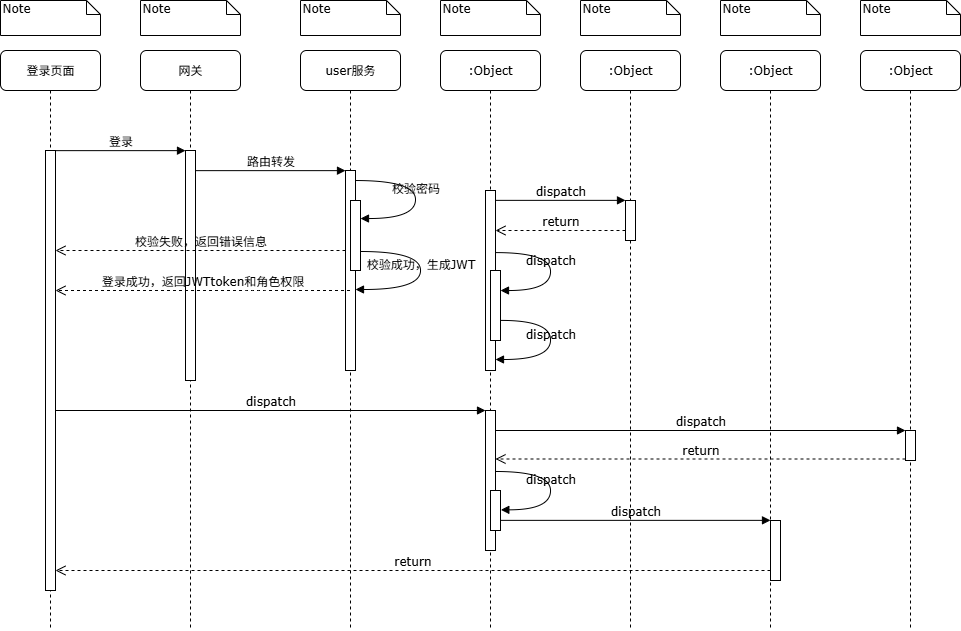

The diagram above was exported from draw.io. Its source (the exported page's mxGraphModel, read from the mxfile embedded in the PNG):
<mxGraphModel dx="931" dy="529" grid="1" gridSize="10" guides="1" tooltips="1" connect="1" arrows="1" fold="1" page="1" pageScale="1" pageWidth="4681" pageHeight="3300" background="none" math="0" shadow="0">
  <root>
    <mxCell id="0" />
    <mxCell id="1" parent="0" />
    <mxCell id="7baba1c4bc27f4b0-2" value="网关" style="shape=umlLifeline;perimeter=lifelinePerimeter;whiteSpace=wrap;html=1;container=1;collapsible=0;recursiveResize=0;outlineConnect=0;rounded=1;shadow=0;comic=0;labelBackgroundColor=none;strokeWidth=1;fontFamily=Verdana;fontSize=12;align=center;" parent="1" vertex="1">
      <mxGeometry x="240" y="80" width="100" height="580" as="geometry" />
    </mxCell>
    <mxCell id="7baba1c4bc27f4b0-10" value="" style="html=1;points=[];perimeter=orthogonalPerimeter;rounded=0;shadow=0;comic=0;labelBackgroundColor=none;strokeWidth=1;fontFamily=Verdana;fontSize=12;align=center;" parent="7baba1c4bc27f4b0-2" vertex="1">
      <mxGeometry x="45" y="100" width="10" height="230" as="geometry" />
    </mxCell>
    <mxCell id="7baba1c4bc27f4b0-3" value="user服务" style="shape=umlLifeline;perimeter=lifelinePerimeter;whiteSpace=wrap;html=1;container=1;collapsible=0;recursiveResize=0;outlineConnect=0;rounded=1;shadow=0;comic=0;labelBackgroundColor=none;strokeWidth=1;fontFamily=Verdana;fontSize=12;align=center;" parent="1" vertex="1">
      <mxGeometry x="400" y="80" width="100" height="580" as="geometry" />
    </mxCell>
    <mxCell id="7baba1c4bc27f4b0-13" value="" style="html=1;points=[];perimeter=orthogonalPerimeter;rounded=0;shadow=0;comic=0;labelBackgroundColor=none;strokeWidth=1;fontFamily=Verdana;fontSize=12;align=center;" parent="7baba1c4bc27f4b0-3" vertex="1">
      <mxGeometry x="45" y="120" width="10" height="200" as="geometry" />
    </mxCell>
    <mxCell id="G15yPq0O8dUBqQv7FMjv-1" value="" style="html=1;points=[];perimeter=orthogonalPerimeter;rounded=0;shadow=0;comic=0;labelBackgroundColor=none;strokeWidth=1;fontFamily=Verdana;fontSize=12;align=center;" vertex="1" parent="7baba1c4bc27f4b0-3">
      <mxGeometry x="50" y="150" width="10" height="70" as="geometry" />
    </mxCell>
    <mxCell id="G15yPq0O8dUBqQv7FMjv-2" value="校验密码" style="html=1;verticalAlign=bottom;endArrow=block;labelBackgroundColor=none;fontFamily=Verdana;fontSize=12;elbow=vertical;edgeStyle=orthogonalEdgeStyle;curved=1;" edge="1" parent="7baba1c4bc27f4b0-3" source="7baba1c4bc27f4b0-13" target="G15yPq0O8dUBqQv7FMjv-1">
      <mxGeometry relative="1" as="geometry">
        <mxPoint x="60" y="130" as="sourcePoint" />
        <mxPoint x="65" y="168" as="targetPoint" />
        <Array as="points">
          <mxPoint x="115" y="130" />
          <mxPoint x="115" y="168" />
        </Array>
      </mxGeometry>
    </mxCell>
    <mxCell id="G15yPq0O8dUBqQv7FMjv-5" value="校验成功，生成JWT" style="html=1;verticalAlign=bottom;endArrow=block;labelBackgroundColor=none;fontFamily=Verdana;fontSize=12;elbow=vertical;edgeStyle=orthogonalEdgeStyle;curved=1;" edge="1" parent="7baba1c4bc27f4b0-3" source="G15yPq0O8dUBqQv7FMjv-1" target="7baba1c4bc27f4b0-13">
      <mxGeometry relative="1" as="geometry">
        <mxPoint x="60" y="201" as="sourcePoint" />
        <mxPoint x="65" y="239" as="targetPoint" />
        <Array as="points">
          <mxPoint x="120" y="201" />
          <mxPoint x="120" y="239" />
        </Array>
      </mxGeometry>
    </mxCell>
    <mxCell id="7baba1c4bc27f4b0-4" value=":Object" style="shape=umlLifeline;perimeter=lifelinePerimeter;whiteSpace=wrap;html=1;container=1;collapsible=0;recursiveResize=0;outlineConnect=0;rounded=1;shadow=0;comic=0;labelBackgroundColor=none;strokeWidth=1;fontFamily=Verdana;fontSize=12;align=center;" parent="1" vertex="1">
      <mxGeometry x="540" y="80" width="100" height="580" as="geometry" />
    </mxCell>
    <mxCell id="7baba1c4bc27f4b0-5" value=":Object" style="shape=umlLifeline;perimeter=lifelinePerimeter;whiteSpace=wrap;html=1;container=1;collapsible=0;recursiveResize=0;outlineConnect=0;rounded=1;shadow=0;comic=0;labelBackgroundColor=none;strokeWidth=1;fontFamily=Verdana;fontSize=12;align=center;" parent="1" vertex="1">
      <mxGeometry x="680" y="80" width="100" height="580" as="geometry" />
    </mxCell>
    <mxCell id="7baba1c4bc27f4b0-6" value=":Object" style="shape=umlLifeline;perimeter=lifelinePerimeter;whiteSpace=wrap;html=1;container=1;collapsible=0;recursiveResize=0;outlineConnect=0;rounded=1;shadow=0;comic=0;labelBackgroundColor=none;strokeWidth=1;fontFamily=Verdana;fontSize=12;align=center;" parent="1" vertex="1">
      <mxGeometry x="820" y="80" width="100" height="580" as="geometry" />
    </mxCell>
    <mxCell id="7baba1c4bc27f4b0-7" value=":Object" style="shape=umlLifeline;perimeter=lifelinePerimeter;whiteSpace=wrap;html=1;container=1;collapsible=0;recursiveResize=0;outlineConnect=0;rounded=1;shadow=0;comic=0;labelBackgroundColor=none;strokeWidth=1;fontFamily=Verdana;fontSize=12;align=center;" parent="1" vertex="1">
      <mxGeometry x="960" y="80" width="100" height="580" as="geometry" />
    </mxCell>
    <mxCell id="7baba1c4bc27f4b0-8" value="登录页面" style="shape=umlLifeline;perimeter=lifelinePerimeter;whiteSpace=wrap;html=1;container=1;collapsible=0;recursiveResize=0;outlineConnect=0;rounded=1;shadow=0;comic=0;labelBackgroundColor=none;strokeWidth=1;fontFamily=Verdana;fontSize=12;align=center;" parent="1" vertex="1">
      <mxGeometry x="100" y="80" width="100" height="580" as="geometry" />
    </mxCell>
    <mxCell id="7baba1c4bc27f4b0-9" value="" style="html=1;points=[];perimeter=orthogonalPerimeter;rounded=0;shadow=0;comic=0;labelBackgroundColor=none;strokeWidth=1;fontFamily=Verdana;fontSize=12;align=center;" parent="7baba1c4bc27f4b0-8" vertex="1">
      <mxGeometry x="45" y="100" width="10" height="440" as="geometry" />
    </mxCell>
    <mxCell id="7baba1c4bc27f4b0-16" value="" style="html=1;points=[];perimeter=orthogonalPerimeter;rounded=0;shadow=0;comic=0;labelBackgroundColor=none;strokeWidth=1;fontFamily=Verdana;fontSize=12;align=center;" parent="1" vertex="1">
      <mxGeometry x="585" y="220" width="10" height="180" as="geometry" />
    </mxCell>
    <mxCell id="7baba1c4bc27f4b0-19" value="" style="html=1;points=[];perimeter=orthogonalPerimeter;rounded=0;shadow=0;comic=0;labelBackgroundColor=none;strokeWidth=1;fontFamily=Verdana;fontSize=12;align=center;" parent="1" vertex="1">
      <mxGeometry x="725" y="230" width="10" height="40" as="geometry" />
    </mxCell>
    <mxCell id="7baba1c4bc27f4b0-20" value="dispatch" style="html=1;verticalAlign=bottom;endArrow=block;entryX=0;entryY=0;labelBackgroundColor=none;fontFamily=Verdana;fontSize=12;edgeStyle=elbowEdgeStyle;elbow=vertical;" parent="1" source="7baba1c4bc27f4b0-16" target="7baba1c4bc27f4b0-19" edge="1">
      <mxGeometry relative="1" as="geometry">
        <mxPoint x="650" y="230" as="sourcePoint" />
      </mxGeometry>
    </mxCell>
    <mxCell id="7baba1c4bc27f4b0-21" value="return" style="html=1;verticalAlign=bottom;endArrow=open;dashed=1;endSize=8;labelBackgroundColor=none;fontFamily=Verdana;fontSize=12;edgeStyle=elbowEdgeStyle;elbow=vertical;" parent="1" source="7baba1c4bc27f4b0-19" target="7baba1c4bc27f4b0-16" edge="1">
      <mxGeometry relative="1" as="geometry">
        <mxPoint x="650" y="306" as="targetPoint" />
        <Array as="points">
          <mxPoint x="670" y="260" />
          <mxPoint x="700" y="260" />
        </Array>
      </mxGeometry>
    </mxCell>
    <mxCell id="7baba1c4bc27f4b0-22" value="" style="html=1;points=[];perimeter=orthogonalPerimeter;rounded=0;shadow=0;comic=0;labelBackgroundColor=none;strokeWidth=1;fontFamily=Verdana;fontSize=12;align=center;" parent="1" vertex="1">
      <mxGeometry x="585" y="440" width="10" height="140" as="geometry" />
    </mxCell>
    <mxCell id="7baba1c4bc27f4b0-23" value="dispatch" style="html=1;verticalAlign=bottom;endArrow=block;entryX=0;entryY=0;labelBackgroundColor=none;fontFamily=Verdana;fontSize=12;" parent="1" source="7baba1c4bc27f4b0-9" target="7baba1c4bc27f4b0-22" edge="1">
      <mxGeometry relative="1" as="geometry">
        <mxPoint x="510" y="420" as="sourcePoint" />
      </mxGeometry>
    </mxCell>
    <mxCell id="7baba1c4bc27f4b0-25" value="" style="html=1;points=[];perimeter=orthogonalPerimeter;rounded=0;shadow=0;comic=0;labelBackgroundColor=none;strokeColor=#000000;strokeWidth=1;fillColor=#FFFFFF;fontFamily=Verdana;fontSize=12;fontColor=#000000;align=center;" parent="1" vertex="1">
      <mxGeometry x="1005" y="460" width="10" height="30" as="geometry" />
    </mxCell>
    <mxCell id="7baba1c4bc27f4b0-26" value="dispatch" style="html=1;verticalAlign=bottom;endArrow=block;entryX=0;entryY=0;labelBackgroundColor=none;fontFamily=Verdana;fontSize=12;" parent="1" source="7baba1c4bc27f4b0-22" target="7baba1c4bc27f4b0-25" edge="1">
      <mxGeometry relative="1" as="geometry">
        <mxPoint x="930" y="340" as="sourcePoint" />
      </mxGeometry>
    </mxCell>
    <mxCell id="7baba1c4bc27f4b0-27" value="return" style="html=1;verticalAlign=bottom;endArrow=open;dashed=1;endSize=8;exitX=0;exitY=0.95;labelBackgroundColor=none;fontFamily=Verdana;fontSize=12;" parent="1" source="7baba1c4bc27f4b0-25" target="7baba1c4bc27f4b0-22" edge="1">
      <mxGeometry relative="1" as="geometry">
        <mxPoint x="930" y="416" as="targetPoint" />
      </mxGeometry>
    </mxCell>
    <mxCell id="7baba1c4bc27f4b0-28" value="" style="html=1;points=[];perimeter=orthogonalPerimeter;rounded=0;shadow=0;comic=0;labelBackgroundColor=none;strokeWidth=1;fontFamily=Verdana;fontSize=12;align=center;" parent="1" vertex="1">
      <mxGeometry x="870" y="550" width="10" height="60" as="geometry" />
    </mxCell>
    <mxCell id="7baba1c4bc27f4b0-29" value="dispatch" style="html=1;verticalAlign=bottom;endArrow=block;entryX=0;entryY=0;labelBackgroundColor=none;fontFamily=Verdana;fontSize=12;edgeStyle=elbowEdgeStyle;elbow=vertical;" parent="1" source="7baba1c4bc27f4b0-37" target="7baba1c4bc27f4b0-28" edge="1">
      <mxGeometry relative="1" as="geometry">
        <mxPoint x="800" y="550" as="sourcePoint" />
      </mxGeometry>
    </mxCell>
    <mxCell id="7baba1c4bc27f4b0-30" value="return" style="html=1;verticalAlign=bottom;endArrow=open;dashed=1;endSize=8;labelBackgroundColor=none;fontFamily=Verdana;fontSize=12;edgeStyle=elbowEdgeStyle;elbow=vertical;" parent="1" source="7baba1c4bc27f4b0-28" target="7baba1c4bc27f4b0-9" edge="1">
      <mxGeometry relative="1" as="geometry">
        <mxPoint x="800" y="626" as="targetPoint" />
        <Array as="points">
          <mxPoint x="570" y="600" />
        </Array>
      </mxGeometry>
    </mxCell>
    <mxCell id="7baba1c4bc27f4b0-11" value="登录" style="html=1;verticalAlign=bottom;endArrow=block;entryX=0;entryY=0;labelBackgroundColor=none;fontFamily=Verdana;fontSize=12;edgeStyle=elbowEdgeStyle;elbow=vertical;" parent="1" source="7baba1c4bc27f4b0-9" target="7baba1c4bc27f4b0-10" edge="1">
      <mxGeometry relative="1" as="geometry">
        <mxPoint x="220" y="190" as="sourcePoint" />
      </mxGeometry>
    </mxCell>
    <mxCell id="7baba1c4bc27f4b0-14" value="路由转发" style="html=1;verticalAlign=bottom;endArrow=block;entryX=0;entryY=0;labelBackgroundColor=none;fontFamily=Verdana;fontSize=12;edgeStyle=elbowEdgeStyle;elbow=vertical;" parent="1" source="7baba1c4bc27f4b0-10" target="7baba1c4bc27f4b0-13" edge="1">
      <mxGeometry relative="1" as="geometry">
        <mxPoint x="370" y="200" as="sourcePoint" />
      </mxGeometry>
    </mxCell>
    <mxCell id="7baba1c4bc27f4b0-34" value="" style="html=1;points=[];perimeter=orthogonalPerimeter;rounded=0;shadow=0;comic=0;labelBackgroundColor=none;strokeWidth=1;fontFamily=Verdana;fontSize=12;align=center;" parent="1" vertex="1">
      <mxGeometry x="590" y="300" width="10" height="70" as="geometry" />
    </mxCell>
    <mxCell id="7baba1c4bc27f4b0-35" value="dispatch" style="html=1;verticalAlign=bottom;endArrow=block;labelBackgroundColor=none;fontFamily=Verdana;fontSize=12;elbow=vertical;edgeStyle=orthogonalEdgeStyle;curved=1;entryX=1;entryY=0.286;entryPerimeter=0;exitX=1.038;exitY=0.345;exitPerimeter=0;" parent="1" source="7baba1c4bc27f4b0-16" target="7baba1c4bc27f4b0-34" edge="1">
      <mxGeometry relative="1" as="geometry">
        <mxPoint x="465" y="230" as="sourcePoint" />
        <mxPoint x="595" y="230" as="targetPoint" />
        <Array as="points">
          <mxPoint x="650" y="282" />
          <mxPoint x="650" y="320" />
        </Array>
      </mxGeometry>
    </mxCell>
    <mxCell id="7baba1c4bc27f4b0-36" value="dispatch" style="html=1;verticalAlign=bottom;endArrow=block;labelBackgroundColor=none;fontFamily=Verdana;fontSize=12;elbow=vertical;edgeStyle=orthogonalEdgeStyle;curved=1;exitX=1.066;exitY=0.713;exitPerimeter=0;" parent="1" source="7baba1c4bc27f4b0-34" edge="1">
      <mxGeometry relative="1" as="geometry">
        <mxPoint x="610.3333333333333" y="350" as="sourcePoint" />
        <mxPoint x="595" y="389" as="targetPoint" />
        <Array as="points">
          <mxPoint x="650" y="350" />
          <mxPoint x="650" y="389" />
        </Array>
      </mxGeometry>
    </mxCell>
    <mxCell id="7baba1c4bc27f4b0-37" value="" style="html=1;points=[];perimeter=orthogonalPerimeter;rounded=0;shadow=0;comic=0;labelBackgroundColor=none;strokeWidth=1;fontFamily=Verdana;fontSize=12;align=center;" parent="1" vertex="1">
      <mxGeometry x="590" y="520" width="10" height="40" as="geometry" />
    </mxCell>
    <mxCell id="7baba1c4bc27f4b0-39" value="dispatch" style="html=1;verticalAlign=bottom;endArrow=block;labelBackgroundColor=none;fontFamily=Verdana;fontSize=12;elbow=vertical;edgeStyle=orthogonalEdgeStyle;curved=1;entryX=1;entryY=0.286;entryPerimeter=0;exitX=1.038;exitY=0.345;exitPerimeter=0;" parent="1" edge="1">
      <mxGeometry relative="1" as="geometry">
        <mxPoint x="595.3333333333335" y="501" as="sourcePoint" />
        <mxPoint x="600.3333333333335" y="539.3333333333334" as="targetPoint" />
        <Array as="points">
          <mxPoint x="650" y="501" />
          <mxPoint x="650" y="539" />
        </Array>
      </mxGeometry>
    </mxCell>
    <mxCell id="7baba1c4bc27f4b0-40" value="Note" style="shape=note;whiteSpace=wrap;html=1;size=14;verticalAlign=top;align=left;spacingTop=-6;rounded=0;shadow=0;comic=0;labelBackgroundColor=none;strokeWidth=1;fontFamily=Verdana;fontSize=12" parent="1" vertex="1">
      <mxGeometry x="100" y="30" width="100" height="35" as="geometry" />
    </mxCell>
    <mxCell id="7baba1c4bc27f4b0-41" value="Note" style="shape=note;whiteSpace=wrap;html=1;size=14;verticalAlign=top;align=left;spacingTop=-6;rounded=0;shadow=0;comic=0;labelBackgroundColor=none;strokeWidth=1;fontFamily=Verdana;fontSize=12" parent="1" vertex="1">
      <mxGeometry x="240" y="30" width="100" height="35" as="geometry" />
    </mxCell>
    <mxCell id="7baba1c4bc27f4b0-42" value="Note" style="shape=note;whiteSpace=wrap;html=1;size=14;verticalAlign=top;align=left;spacingTop=-6;rounded=0;shadow=0;comic=0;labelBackgroundColor=none;strokeWidth=1;fontFamily=Verdana;fontSize=12" parent="1" vertex="1">
      <mxGeometry x="400" y="30" width="100" height="35" as="geometry" />
    </mxCell>
    <mxCell id="7baba1c4bc27f4b0-43" value="Note" style="shape=note;whiteSpace=wrap;html=1;size=14;verticalAlign=top;align=left;spacingTop=-6;rounded=0;shadow=0;comic=0;labelBackgroundColor=none;strokeWidth=1;fontFamily=Verdana;fontSize=12" parent="1" vertex="1">
      <mxGeometry x="540" y="30" width="100" height="35" as="geometry" />
    </mxCell>
    <mxCell id="7baba1c4bc27f4b0-44" value="Note" style="shape=note;whiteSpace=wrap;html=1;size=14;verticalAlign=top;align=left;spacingTop=-6;rounded=0;shadow=0;comic=0;labelBackgroundColor=none;strokeWidth=1;fontFamily=Verdana;fontSize=12" parent="1" vertex="1">
      <mxGeometry x="680" y="30" width="100" height="35" as="geometry" />
    </mxCell>
    <mxCell id="7baba1c4bc27f4b0-45" value="Note" style="shape=note;whiteSpace=wrap;html=1;size=14;verticalAlign=top;align=left;spacingTop=-6;rounded=0;shadow=0;comic=0;labelBackgroundColor=none;strokeWidth=1;fontFamily=Verdana;fontSize=12" parent="1" vertex="1">
      <mxGeometry x="820" y="30" width="100" height="35" as="geometry" />
    </mxCell>
    <mxCell id="7baba1c4bc27f4b0-46" value="Note" style="shape=note;whiteSpace=wrap;html=1;size=14;verticalAlign=top;align=left;spacingTop=-6;rounded=0;shadow=0;comic=0;labelBackgroundColor=none;strokeWidth=1;fontFamily=Verdana;fontSize=12" parent="1" vertex="1">
      <mxGeometry x="960" y="30" width="100" height="35" as="geometry" />
    </mxCell>
    <mxCell id="G15yPq0O8dUBqQv7FMjv-6" value="校验失败，返回错误信息" style="html=1;verticalAlign=bottom;endArrow=open;dashed=1;endSize=8;labelBackgroundColor=none;fontFamily=Verdana;fontSize=12;edgeStyle=elbowEdgeStyle;elbow=vertical;" edge="1" parent="1" source="7baba1c4bc27f4b0-13" target="7baba1c4bc27f4b0-9">
      <mxGeometry x="0.001" relative="1" as="geometry">
        <mxPoint x="320" y="280" as="targetPoint" />
        <Array as="points">
          <mxPoint x="365" y="280" />
          <mxPoint x="395" y="280" />
        </Array>
        <mxPoint x="433.05000000000007" y="281.19999999999993" as="sourcePoint" />
        <mxPoint as="offset" />
      </mxGeometry>
    </mxCell>
    <mxCell id="G15yPq0O8dUBqQv7FMjv-10" value="登录成功，返回JWTtoken和角色权限" style="html=1;verticalAlign=bottom;endArrow=open;dashed=1;endSize=8;labelBackgroundColor=none;fontFamily=Verdana;fontSize=12;edgeStyle=elbowEdgeStyle;elbow=vertical;" edge="1" parent="1" source="7baba1c4bc27f4b0-3" target="7baba1c4bc27f4b0-9">
      <mxGeometry x="0.0012" relative="1" as="geometry">
        <mxPoint x="180" y="320" as="targetPoint" />
        <Array as="points">
          <mxPoint x="355" y="320" />
          <mxPoint x="385" y="320" />
        </Array>
        <mxPoint x="435" y="320" as="sourcePoint" />
        <mxPoint as="offset" />
      </mxGeometry>
    </mxCell>
  </root>
</mxGraphModel>